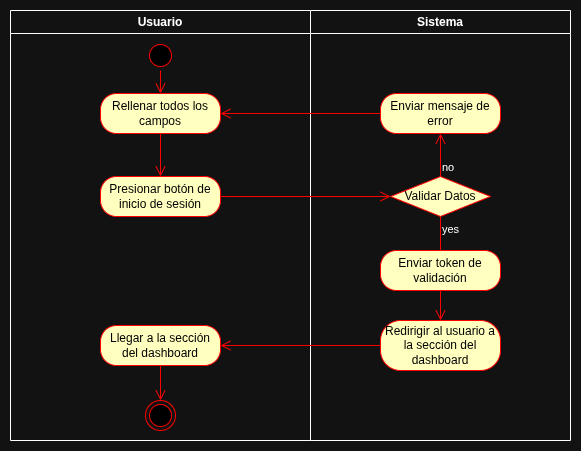

The diagram above was exported from draw.io. Its source (the exported page's mxGraphModel, read from the mxfile embedded in the PNG):
<mxGraphModel dx="874" dy="560" grid="1" gridSize="10" guides="1" tooltips="1" connect="1" arrows="1" fold="1" page="1" pageScale="1" pageWidth="827" pageHeight="1169" math="0" shadow="0">
  <root>
    <mxCell id="0" />
    <mxCell id="1" parent="0" />
    <mxCell id="68do5ukExqEmQYH0hQJl-1" value="Usuario" style="swimlane;whiteSpace=wrap;html=1;startSize=23;" vertex="1" parent="1">
      <mxGeometry x="90" y="130" width="300" height="430" as="geometry" />
    </mxCell>
    <mxCell id="68do5ukExqEmQYH0hQJl-3" value="" style="ellipse;html=1;shape=startState;fillColor=#000000;strokeColor=#ff0000;" vertex="1" parent="68do5ukExqEmQYH0hQJl-1">
      <mxGeometry x="135" y="30" width="30" height="30" as="geometry" />
    </mxCell>
    <mxCell id="68do5ukExqEmQYH0hQJl-6" value="Rellenar todos los campos" style="rounded=1;whiteSpace=wrap;html=1;arcSize=40;fontColor=#000000;fillColor=#ffffc0;strokeColor=#ff0000;" vertex="1" parent="68do5ukExqEmQYH0hQJl-1">
      <mxGeometry x="90" y="83" width="120" height="40" as="geometry" />
    </mxCell>
    <mxCell id="68do5ukExqEmQYH0hQJl-7" value="" style="edgeStyle=orthogonalEdgeStyle;html=1;verticalAlign=bottom;endArrow=open;endSize=8;strokeColor=#ff0000;rounded=0;entryX=0.5;entryY=0;entryDx=0;entryDy=0;" edge="1" source="68do5ukExqEmQYH0hQJl-6" parent="68do5ukExqEmQYH0hQJl-1" target="68do5ukExqEmQYH0hQJl-9">
      <mxGeometry relative="1" as="geometry">
        <mxPoint x="150" y="160" as="targetPoint" />
      </mxGeometry>
    </mxCell>
    <mxCell id="68do5ukExqEmQYH0hQJl-4" value="" style="edgeStyle=orthogonalEdgeStyle;html=1;verticalAlign=bottom;endArrow=open;endSize=8;strokeColor=#ff0000;rounded=0;entryX=0.5;entryY=0;entryDx=0;entryDy=0;" edge="1" source="68do5ukExqEmQYH0hQJl-3" parent="68do5ukExqEmQYH0hQJl-1" target="68do5ukExqEmQYH0hQJl-6">
      <mxGeometry relative="1" as="geometry">
        <mxPoint x="150" y="100" as="targetPoint" />
      </mxGeometry>
    </mxCell>
    <mxCell id="68do5ukExqEmQYH0hQJl-9" value="Presionar botón de inicio de sesión" style="rounded=1;whiteSpace=wrap;html=1;arcSize=40;fontColor=#000000;fillColor=#ffffc0;strokeColor=#ff0000;" vertex="1" parent="68do5ukExqEmQYH0hQJl-1">
      <mxGeometry x="90" y="166" width="120" height="40" as="geometry" />
    </mxCell>
    <mxCell id="68do5ukExqEmQYH0hQJl-5" value="" style="ellipse;html=1;shape=endState;fillColor=#000000;strokeColor=#ff0000;" vertex="1" parent="68do5ukExqEmQYH0hQJl-1">
      <mxGeometry x="135" y="390" width="30" height="30" as="geometry" />
    </mxCell>
    <mxCell id="68do5ukExqEmQYH0hQJl-20" value="Llegar a la sección del dashboard" style="rounded=1;whiteSpace=wrap;html=1;arcSize=40;fontColor=#000000;fillColor=#ffffc0;strokeColor=#ff0000;" vertex="1" parent="68do5ukExqEmQYH0hQJl-1">
      <mxGeometry x="90" y="315" width="120" height="40" as="geometry" />
    </mxCell>
    <mxCell id="68do5ukExqEmQYH0hQJl-21" value="" style="edgeStyle=orthogonalEdgeStyle;html=1;verticalAlign=bottom;endArrow=open;endSize=8;strokeColor=#ff0000;rounded=0;entryX=0.5;entryY=0;entryDx=0;entryDy=0;" edge="1" source="68do5ukExqEmQYH0hQJl-20" parent="68do5ukExqEmQYH0hQJl-1" target="68do5ukExqEmQYH0hQJl-5">
      <mxGeometry relative="1" as="geometry">
        <mxPoint x="130" y="360" as="targetPoint" />
      </mxGeometry>
    </mxCell>
    <mxCell id="68do5ukExqEmQYH0hQJl-2" value="Sistema" style="swimlane;whiteSpace=wrap;html=1;" vertex="1" parent="1">
      <mxGeometry x="390" y="130" width="260" height="430" as="geometry" />
    </mxCell>
    <mxCell id="68do5ukExqEmQYH0hQJl-11" value="Validar Datos" style="rhombus;whiteSpace=wrap;html=1;fontColor=#000000;fillColor=#ffffc0;strokeColor=#ff0000;" vertex="1" parent="68do5ukExqEmQYH0hQJl-2">
      <mxGeometry x="80" y="166" width="100" height="40" as="geometry" />
    </mxCell>
    <mxCell id="68do5ukExqEmQYH0hQJl-12" value="no" style="edgeStyle=orthogonalEdgeStyle;html=1;align=left;verticalAlign=bottom;endArrow=open;endSize=8;strokeColor=#ff0000;rounded=0;entryX=0.5;entryY=1;entryDx=0;entryDy=0;" edge="1" source="68do5ukExqEmQYH0hQJl-11" parent="68do5ukExqEmQYH0hQJl-2" target="68do5ukExqEmQYH0hQJl-14">
      <mxGeometry x="-1" relative="1" as="geometry">
        <mxPoint x="250" y="185" as="targetPoint" />
      </mxGeometry>
    </mxCell>
    <mxCell id="68do5ukExqEmQYH0hQJl-13" value="yes" style="edgeStyle=orthogonalEdgeStyle;html=1;align=left;verticalAlign=top;endArrow=open;endSize=8;strokeColor=#ff0000;rounded=0;" edge="1" source="68do5ukExqEmQYH0hQJl-11" parent="68do5ukExqEmQYH0hQJl-2">
      <mxGeometry x="-1" relative="1" as="geometry">
        <mxPoint x="130" y="270" as="targetPoint" />
      </mxGeometry>
    </mxCell>
    <mxCell id="68do5ukExqEmQYH0hQJl-14" value="Enviar mensaje de error" style="rounded=1;whiteSpace=wrap;html=1;arcSize=40;fontColor=#000000;fillColor=#ffffc0;strokeColor=#ff0000;" vertex="1" parent="68do5ukExqEmQYH0hQJl-2">
      <mxGeometry x="70" y="83" width="120" height="40" as="geometry" />
    </mxCell>
    <mxCell id="68do5ukExqEmQYH0hQJl-16" value="Enviar token de validación" style="rounded=1;whiteSpace=wrap;html=1;arcSize=40;fontColor=#000000;fillColor=#ffffc0;strokeColor=#ff0000;" vertex="1" parent="68do5ukExqEmQYH0hQJl-2">
      <mxGeometry x="70" y="240" width="120" height="40" as="geometry" />
    </mxCell>
    <mxCell id="68do5ukExqEmQYH0hQJl-18" value="Redirigir al usuario a la sección del dashboard" style="rounded=1;whiteSpace=wrap;html=1;arcSize=40;fontColor=#000000;fillColor=#ffffc0;strokeColor=#ff0000;" vertex="1" parent="68do5ukExqEmQYH0hQJl-2">
      <mxGeometry x="70" y="310" width="120" height="50" as="geometry" />
    </mxCell>
    <mxCell id="68do5ukExqEmQYH0hQJl-17" value="" style="edgeStyle=orthogonalEdgeStyle;html=1;verticalAlign=bottom;endArrow=open;endSize=8;strokeColor=#ff0000;rounded=0;entryX=0.5;entryY=0;entryDx=0;entryDy=0;" edge="1" source="68do5ukExqEmQYH0hQJl-16" parent="68do5ukExqEmQYH0hQJl-2" target="68do5ukExqEmQYH0hQJl-18">
      <mxGeometry relative="1" as="geometry">
        <mxPoint x="-40" y="230" as="targetPoint" />
      </mxGeometry>
    </mxCell>
    <mxCell id="68do5ukExqEmQYH0hQJl-10" value="" style="edgeStyle=orthogonalEdgeStyle;html=1;verticalAlign=bottom;endArrow=open;endSize=8;strokeColor=#ff0000;rounded=0;entryX=0;entryY=0.5;entryDx=0;entryDy=0;" edge="1" source="68do5ukExqEmQYH0hQJl-9" parent="1" target="68do5ukExqEmQYH0hQJl-11">
      <mxGeometry relative="1" as="geometry">
        <mxPoint x="240" y="395" as="targetPoint" />
      </mxGeometry>
    </mxCell>
    <mxCell id="68do5ukExqEmQYH0hQJl-15" value="" style="edgeStyle=orthogonalEdgeStyle;html=1;verticalAlign=bottom;endArrow=open;endSize=8;strokeColor=#ff0000;rounded=0;entryX=1;entryY=0.5;entryDx=0;entryDy=0;" edge="1" source="68do5ukExqEmQYH0hQJl-14" parent="1" target="68do5ukExqEmQYH0hQJl-6">
      <mxGeometry relative="1" as="geometry">
        <mxPoint x="490" y="320" as="targetPoint" />
      </mxGeometry>
    </mxCell>
    <mxCell id="68do5ukExqEmQYH0hQJl-19" value="" style="edgeStyle=orthogonalEdgeStyle;html=1;verticalAlign=bottom;endArrow=open;endSize=8;strokeColor=#ff0000;rounded=0;entryX=1;entryY=0.5;entryDx=0;entryDy=0;" edge="1" source="68do5ukExqEmQYH0hQJl-18" parent="1" target="68do5ukExqEmQYH0hQJl-20">
      <mxGeometry relative="1" as="geometry">
        <mxPoint x="240" y="480" as="targetPoint" />
      </mxGeometry>
    </mxCell>
  </root>
</mxGraphModel>